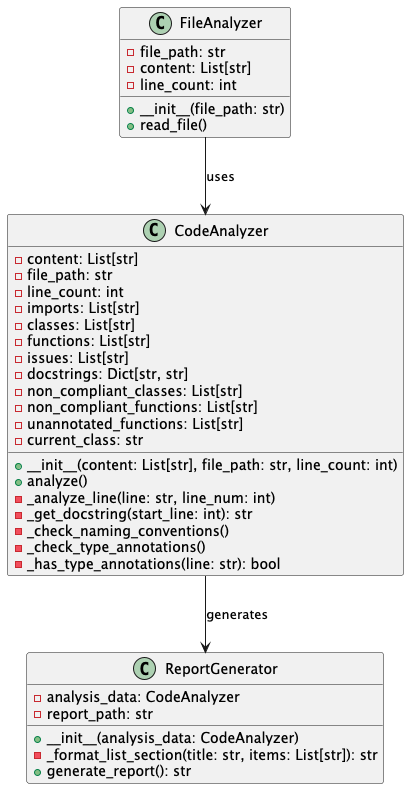

The diagram above was rendered by PlantUML. Its source (embedded in the PNG):
@startuml

class FileAnalyzer {
    - file_path: str
    - content: List[str]
    - line_count: int
    + __init__(file_path: str)
    + read_file()
}

class CodeAnalyzer {
    - content: List[str]
    - file_path: str
    - line_count: int
    - imports: List[str]
    - classes: List[str]
    - functions: List[str]
    - issues: List[str]
    - docstrings: Dict[str, str]
    - non_compliant_classes: List[str]
    - non_compliant_functions: List[str]
    - unannotated_functions: List[str]
    - current_class: str
    + __init__(content: List[str], file_path: str, line_count: int)
    + analyze()
    - _analyze_line(line: str, line_num: int)
    - _get_docstring(start_line: int): str
    - _check_naming_conventions()
    - _check_type_annotations()
    - _has_type_annotations(line: str): bool
}

class ReportGenerator {
    - analysis_data: CodeAnalyzer
    - report_path: str
    + __init__(analysis_data: CodeAnalyzer)
    - _format_list_section(title: str, items: List[str]): str
    + generate_report(): str
}

FileAnalyzer --> CodeAnalyzer : uses
CodeAnalyzer --> ReportGenerator : generates

@enduml